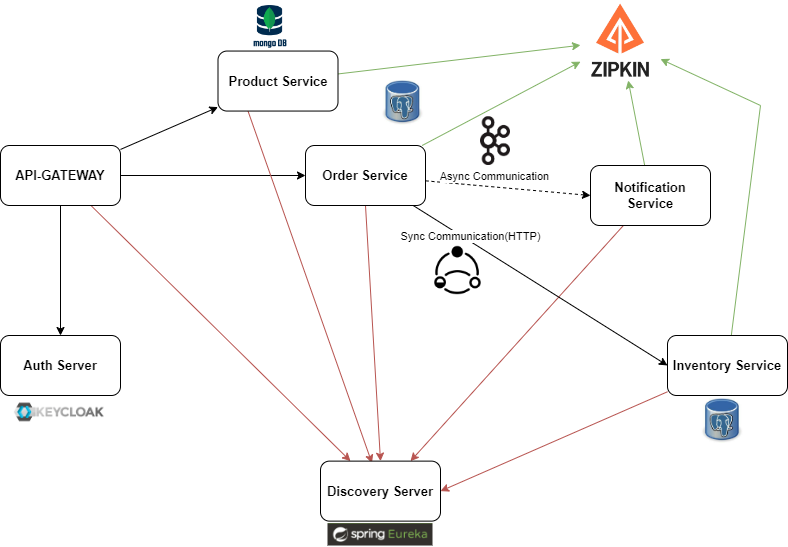

The diagram above was exported from draw.io. Its source (the exported page's mxGraphModel, read from the mxfile embedded in the PNG):
<mxGraphModel dx="1434" dy="756" grid="1" gridSize="10" guides="1" tooltips="1" connect="1" arrows="1" fold="1" page="1" pageScale="1" pageWidth="827" pageHeight="1169" math="0" shadow="0">
  <root>
    <mxCell id="0" />
    <mxCell id="1" parent="0" />
    <mxCell id="yxwsx6lXu0s2P9i9DMEL-17" style="rounded=0;orthogonalLoop=1;jettySize=auto;html=1;strokeWidth=1;" edge="1" parent="1" source="yxwsx6lXu0s2P9i9DMEL-1" target="yxwsx6lXu0s2P9i9DMEL-5">
      <mxGeometry relative="1" as="geometry" />
    </mxCell>
    <mxCell id="yxwsx6lXu0s2P9i9DMEL-18" style="rounded=0;orthogonalLoop=1;jettySize=auto;html=1;" edge="1" parent="1" source="yxwsx6lXu0s2P9i9DMEL-1" target="yxwsx6lXu0s2P9i9DMEL-7">
      <mxGeometry relative="1" as="geometry" />
    </mxCell>
    <mxCell id="yxwsx6lXu0s2P9i9DMEL-24" style="rounded=0;orthogonalLoop=1;jettySize=auto;html=1;entryX=0.25;entryY=0;entryDx=0;entryDy=0;fillColor=#f8cecc;strokeColor=#b85450;" edge="1" parent="1" source="yxwsx6lXu0s2P9i9DMEL-1" target="yxwsx6lXu0s2P9i9DMEL-21">
      <mxGeometry relative="1" as="geometry" />
    </mxCell>
    <mxCell id="yxwsx6lXu0s2P9i9DMEL-1" value="API-GATEWAY" style="rounded=1;whiteSpace=wrap;html=1;fontSize=13;fontStyle=1" vertex="1" parent="1">
      <mxGeometry x="40" y="270" width="120" height="60" as="geometry" />
    </mxCell>
    <mxCell id="yxwsx6lXu0s2P9i9DMEL-3" value="Auth Server" style="rounded=1;whiteSpace=wrap;html=1;fontSize=13;fontStyle=1" vertex="1" parent="1">
      <mxGeometry x="40" y="460" width="120" height="60" as="geometry" />
    </mxCell>
    <mxCell id="yxwsx6lXu0s2P9i9DMEL-4" value="" style="shape=image;imageAspect=0;aspect=fixed;verticalLabelPosition=bottom;verticalAlign=top;image=https://cloudcrane.io/images/header/iam-keycloak.png;" vertex="1" parent="1">
      <mxGeometry x="40" y="510" width="120" height="55.62" as="geometry" />
    </mxCell>
    <mxCell id="yxwsx6lXu0s2P9i9DMEL-25" style="rounded=0;orthogonalLoop=1;jettySize=auto;html=1;entryX=0.429;entryY=0.033;entryDx=0;entryDy=0;entryPerimeter=0;exitX=0.25;exitY=1;exitDx=0;exitDy=0;fillColor=#f8cecc;strokeColor=#b85450;" edge="1" parent="1" source="yxwsx6lXu0s2P9i9DMEL-5" target="yxwsx6lXu0s2P9i9DMEL-21">
      <mxGeometry relative="1" as="geometry" />
    </mxCell>
    <mxCell id="yxwsx6lXu0s2P9i9DMEL-30" style="rounded=0;orthogonalLoop=1;jettySize=auto;html=1;fillColor=#d5e8d4;strokeColor=#82b366;" edge="1" parent="1" source="yxwsx6lXu0s2P9i9DMEL-5" target="yxwsx6lXu0s2P9i9DMEL-29">
      <mxGeometry relative="1" as="geometry" />
    </mxCell>
    <mxCell id="yxwsx6lXu0s2P9i9DMEL-5" value="Product Service" style="rounded=1;whiteSpace=wrap;html=1;fontStyle=1;fontSize=13;" vertex="1" parent="1">
      <mxGeometry x="257.5" y="175.55" width="120" height="60" as="geometry" />
    </mxCell>
    <mxCell id="yxwsx6lXu0s2P9i9DMEL-28" style="rounded=0;orthogonalLoop=1;jettySize=auto;html=1;entryX=0.75;entryY=0;entryDx=0;entryDy=0;fillColor=#f8cecc;strokeColor=#b85450;" edge="1" parent="1" source="yxwsx6lXu0s2P9i9DMEL-6" target="yxwsx6lXu0s2P9i9DMEL-21">
      <mxGeometry relative="1" as="geometry" />
    </mxCell>
    <mxCell id="yxwsx6lXu0s2P9i9DMEL-32" style="rounded=0;orthogonalLoop=1;jettySize=auto;html=1;fillColor=#d5e8d4;strokeColor=#82b366;" edge="1" parent="1" source="yxwsx6lXu0s2P9i9DMEL-6" target="yxwsx6lXu0s2P9i9DMEL-29">
      <mxGeometry relative="1" as="geometry" />
    </mxCell>
    <mxCell id="yxwsx6lXu0s2P9i9DMEL-6" value="Notification Service" style="rounded=1;whiteSpace=wrap;html=1;fontStyle=1;fontSize=13;" vertex="1" parent="1">
      <mxGeometry x="630" y="290" width="120" height="60" as="geometry" />
    </mxCell>
    <mxCell id="yxwsx6lXu0s2P9i9DMEL-10" style="rounded=0;orthogonalLoop=1;jettySize=auto;html=1;entryX=0;entryY=0.5;entryDx=0;entryDy=0;dashed=1;" edge="1" parent="1" source="yxwsx6lXu0s2P9i9DMEL-7" target="yxwsx6lXu0s2P9i9DMEL-6">
      <mxGeometry relative="1" as="geometry" />
    </mxCell>
    <mxCell id="yxwsx6lXu0s2P9i9DMEL-13" value="Async Communication" style="edgeLabel;html=1;align=center;verticalAlign=middle;resizable=0;points=[];" vertex="1" connectable="0" parent="yxwsx6lXu0s2P9i9DMEL-10">
      <mxGeometry x="-0.3467" y="-1" relative="1" as="geometry">
        <mxPoint x="15" y="-11" as="offset" />
      </mxGeometry>
    </mxCell>
    <mxCell id="yxwsx6lXu0s2P9i9DMEL-11" style="rounded=0;orthogonalLoop=1;jettySize=auto;html=1;entryX=0;entryY=0.5;entryDx=0;entryDy=0;" edge="1" parent="1" source="yxwsx6lXu0s2P9i9DMEL-7" target="yxwsx6lXu0s2P9i9DMEL-8">
      <mxGeometry relative="1" as="geometry" />
    </mxCell>
    <mxCell id="yxwsx6lXu0s2P9i9DMEL-12" value="Sync Communication(HTTP)" style="edgeLabel;html=1;align=center;verticalAlign=middle;resizable=0;points=[];" vertex="1" connectable="0" parent="yxwsx6lXu0s2P9i9DMEL-11">
      <mxGeometry x="-0.1727" relative="1" as="geometry">
        <mxPoint x="-48" y="-36" as="offset" />
      </mxGeometry>
    </mxCell>
    <mxCell id="yxwsx6lXu0s2P9i9DMEL-26" style="rounded=0;orthogonalLoop=1;jettySize=auto;html=1;entryX=0.5;entryY=0;entryDx=0;entryDy=0;exitX=0.5;exitY=1;exitDx=0;exitDy=0;fillColor=#f8cecc;strokeColor=#b85450;" edge="1" parent="1" source="yxwsx6lXu0s2P9i9DMEL-7" target="yxwsx6lXu0s2P9i9DMEL-21">
      <mxGeometry relative="1" as="geometry" />
    </mxCell>
    <mxCell id="yxwsx6lXu0s2P9i9DMEL-33" style="rounded=0;orthogonalLoop=1;jettySize=auto;html=1;fillColor=#d5e8d4;strokeColor=#82b366;" edge="1" parent="1" source="yxwsx6lXu0s2P9i9DMEL-7" target="yxwsx6lXu0s2P9i9DMEL-29">
      <mxGeometry relative="1" as="geometry" />
    </mxCell>
    <mxCell id="yxwsx6lXu0s2P9i9DMEL-7" value="Order Service" style="rounded=1;whiteSpace=wrap;html=1;fontSize=13;fontStyle=1" vertex="1" parent="1">
      <mxGeometry x="345" y="270" width="120" height="60" as="geometry" />
    </mxCell>
    <mxCell id="yxwsx6lXu0s2P9i9DMEL-27" style="rounded=0;orthogonalLoop=1;jettySize=auto;html=1;entryX=1;entryY=0.5;entryDx=0;entryDy=0;fillColor=#f8cecc;strokeColor=#b85450;" edge="1" parent="1" source="yxwsx6lXu0s2P9i9DMEL-8" target="yxwsx6lXu0s2P9i9DMEL-21">
      <mxGeometry relative="1" as="geometry" />
    </mxCell>
    <mxCell id="yxwsx6lXu0s2P9i9DMEL-31" style="rounded=0;orthogonalLoop=1;jettySize=auto;html=1;fillColor=#d5e8d4;strokeColor=#82b366;" edge="1" parent="1" source="yxwsx6lXu0s2P9i9DMEL-8" target="yxwsx6lXu0s2P9i9DMEL-29">
      <mxGeometry relative="1" as="geometry">
        <Array as="points">
          <mxPoint x="800" y="230" />
        </Array>
      </mxGeometry>
    </mxCell>
    <mxCell id="yxwsx6lXu0s2P9i9DMEL-8" value="Inventory Service" style="rounded=1;whiteSpace=wrap;html=1;fontStyle=1;fontSize=13;" vertex="1" parent="1">
      <mxGeometry x="707" y="460" width="120" height="60" as="geometry" />
    </mxCell>
    <mxCell id="yxwsx6lXu0s2P9i9DMEL-9" value="" style="endArrow=classic;html=1;rounded=0;exitX=0.5;exitY=1;exitDx=0;exitDy=0;" edge="1" parent="1" source="yxwsx6lXu0s2P9i9DMEL-1" target="yxwsx6lXu0s2P9i9DMEL-3">
      <mxGeometry width="50" height="50" relative="1" as="geometry">
        <mxPoint x="250" y="520" as="sourcePoint" />
        <mxPoint x="300" y="470" as="targetPoint" />
      </mxGeometry>
    </mxCell>
    <mxCell id="yxwsx6lXu0s2P9i9DMEL-14" value="" style="shape=image;imageAspect=0;aspect=fixed;verticalLabelPosition=bottom;verticalAlign=top;image=https://www.opc-router.de/wp-content/uploads/2021/03/mongodb_thumbnail.png;" vertex="1" parent="1">
      <mxGeometry x="293.07" y="130" width="33.87" height="45.55" as="geometry" />
    </mxCell>
    <mxCell id="yxwsx6lXu0s2P9i9DMEL-15" value="" style="shape=image;imageAspect=0;aspect=fixed;verticalLabelPosition=bottom;verticalAlign=top;image=https://encrypted-tbn0.gstatic.com/images?q=tbn:ANd9GcQBW3Scj0_L2WEMyVd2iysrG043zymQNcyfqdVeAdPClByFAoBW3aK-wIh4S9wDCcMoImY&amp;usqp=CAU;" vertex="1" parent="1">
      <mxGeometry x="420" y="205" width="45" height="45" as="geometry" />
    </mxCell>
    <mxCell id="yxwsx6lXu0s2P9i9DMEL-16" value="" style="shape=image;imageAspect=0;aspect=fixed;verticalLabelPosition=bottom;verticalAlign=top;image=https://encrypted-tbn0.gstatic.com/images?q=tbn:ANd9GcQBW3Scj0_L2WEMyVd2iysrG043zymQNcyfqdVeAdPClByFAoBW3aK-wIh4S9wDCcMoImY&amp;usqp=CAU;" vertex="1" parent="1">
      <mxGeometry x="739.5" y="523" width="45" height="45" as="geometry" />
    </mxCell>
    <mxCell id="yxwsx6lXu0s2P9i9DMEL-19" value="" style="shape=image;imageAspect=0;aspect=fixed;verticalLabelPosition=bottom;verticalAlign=top;image=https://avatars.githubusercontent.com/u/26137419?s=280&amp;v=4;" vertex="1" parent="1">
      <mxGeometry x="472.5" y="370" width="50" height="50" as="geometry" />
    </mxCell>
    <mxCell id="yxwsx6lXu0s2P9i9DMEL-20" value="" style="shape=image;imageAspect=0;aspect=fixed;verticalLabelPosition=bottom;verticalAlign=top;image=https://upload.wikimedia.org/wikipedia/commons/thumb/0/05/Apache_kafka.svg/1200px-Apache_kafka.svg.png;" vertex="1" parent="1">
      <mxGeometry x="520" y="241.25" width="30" height="48.75" as="geometry" />
    </mxCell>
    <mxCell id="yxwsx6lXu0s2P9i9DMEL-21" value="Discovery Server" style="rounded=1;whiteSpace=wrap;html=1;fontSize=13;fontStyle=1" vertex="1" parent="1">
      <mxGeometry x="360" y="585.62" width="120" height="60" as="geometry" />
    </mxCell>
    <mxCell id="yxwsx6lXu0s2P9i9DMEL-23" value="" style="shape=image;imageAspect=0;aspect=fixed;verticalLabelPosition=bottom;verticalAlign=top;image=data:image/png,(base64 omitted: 9188 chars);" vertex="1" parent="1">
      <mxGeometry x="367.5" y="648" width="105" height="22.52" as="geometry" />
    </mxCell>
    <mxCell id="yxwsx6lXu0s2P9i9DMEL-29" value="" style="shape=image;imageAspect=0;aspect=fixed;verticalLabelPosition=bottom;verticalAlign=top;image=https://avatars.githubusercontent.com/u/11860887?s=280&amp;v=4;" vertex="1" parent="1">
      <mxGeometry x="620" y="125" width="80" height="80" as="geometry" />
    </mxCell>
  </root>
</mxGraphModel>